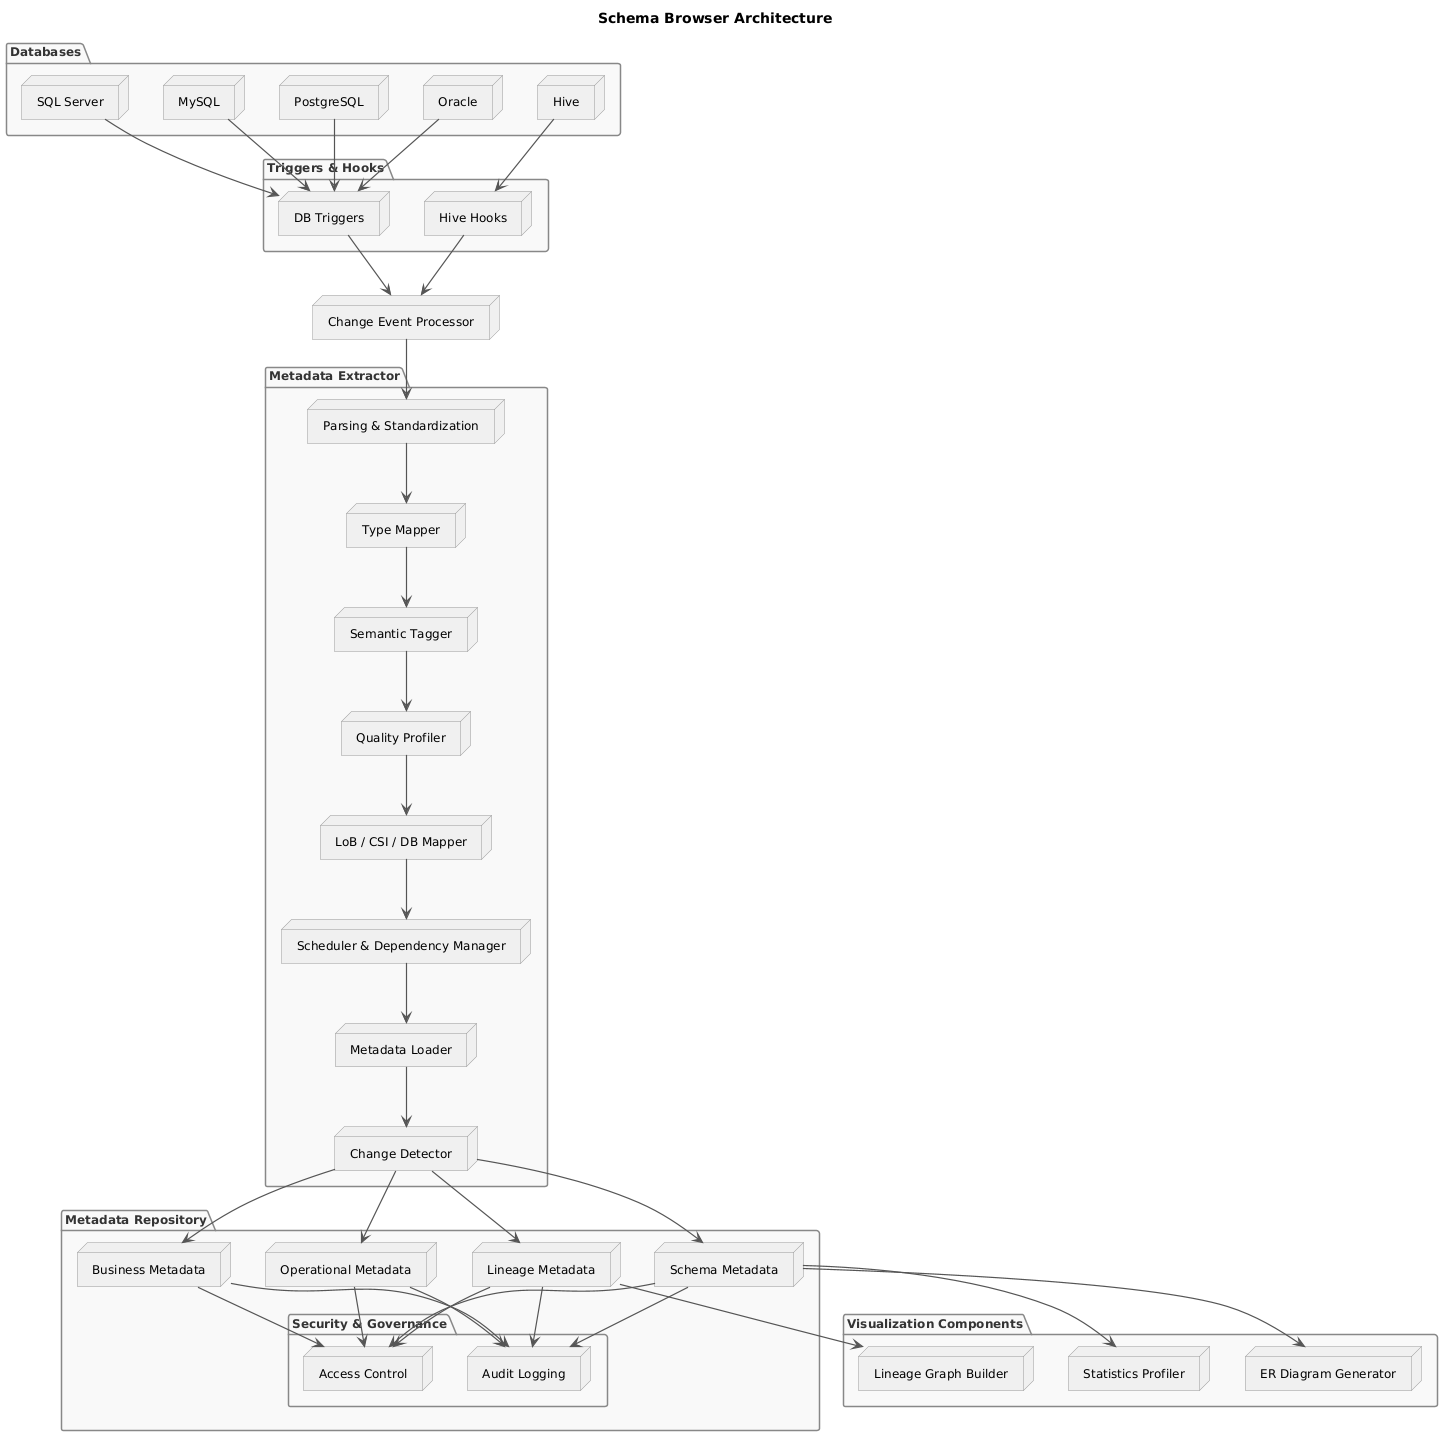

The diagram above was rendered by PlantUML. Its source (embedded in the PNG):
@startuml
' Styling
skinparam rectangle {
  RoundCorner 15
  Shadowing true
}
skinparam package {
  BackgroundColor #F9F9F9
  BorderColor #888888
  FontColor #333333
}
skinparam node {
  BackgroundColor #F0F0F0
  BorderColor #999999
}
skinparam ArrowColor #555555
skinparam ArrowThickness 1.2
skinparam defaultFontName "Segoe UI"
skinparam defaultFontSize 12

title **Schema Browser Architecture**

' Databases
package "Databases" {
  node "PostgreSQL" as Postgres
  node "Oracle"
  node "SQL Server"
  node "MySQL"
  node "Hive"
}

' Triggers
package "Triggers & Hooks" {
  node "Hive Hooks"
  node "DB Triggers"
}

' Change Event Processor
node "Change Event Processor" as CEP

' Metadata Extractor
package "Metadata Extractor" {
  node "Parsing & Standardization"
  node "Type Mapper"
  node "Semantic Tagger"
  node "Quality Profiler"
  node "LoB / CSI / DB Mapper"
  node "Scheduler & Dependency Manager"
  node "Metadata Loader"
  node "Change Detector"
}

' Metadata Repository
package "Metadata Repository" {
  node "Schema Metadata"
  node "Business Metadata"
  node "Lineage Metadata"
  node "Operational Metadata"
  package "Security & Governance" {
    node "Access Control"
    node "Audit Logging"
  }
}

' Visualization
package "Visualization Components" {
  node "ER Diagram Generator"
  node "Lineage Graph Builder"
  node "Statistics Profiler"
}

' Connections
Postgres --> "DB Triggers"
Oracle --> "DB Triggers"
"SQL Server" --> "DB Triggers"
MySQL --> "DB Triggers"
Hive --> "Hive Hooks"

"Hive Hooks" --> CEP
"DB Triggers" --> CEP

CEP --> "Parsing & Standardization"
"Parsing & Standardization" --> "Type Mapper"
"Type Mapper" --> "Semantic Tagger"
"Semantic Tagger" --> "Quality Profiler"
"Quality Profiler" --> "LoB / CSI / DB Mapper"
"LoB / CSI / DB Mapper" --> "Scheduler & Dependency Manager"
"Scheduler & Dependency Manager" --> "Metadata Loader"
"Metadata Loader" --> "Change Detector"

' Metadata repository links
"Change Detector" --> "Schema Metadata"
"Change Detector" --> "Business Metadata"
"Change Detector" --> "Lineage Metadata"
"Change Detector" --> "Operational Metadata"

"Schema Metadata" --> "Access Control"
"Business Metadata" --> "Access Control"
"Lineage Metadata" --> "Access Control"
"Operational Metadata" --> "Access Control"

"Schema Metadata" --> "Audit Logging"
"Business Metadata" --> "Audit Logging"
"Lineage Metadata" --> "Audit Logging"
"Operational Metadata" --> "Audit Logging"

' Visualization links
"Schema Metadata" --> "ER Diagram Generator"
"Lineage Metadata" --> "Lineage Graph Builder"
"Schema Metadata" --> "Statistics Profiler"
@enduml